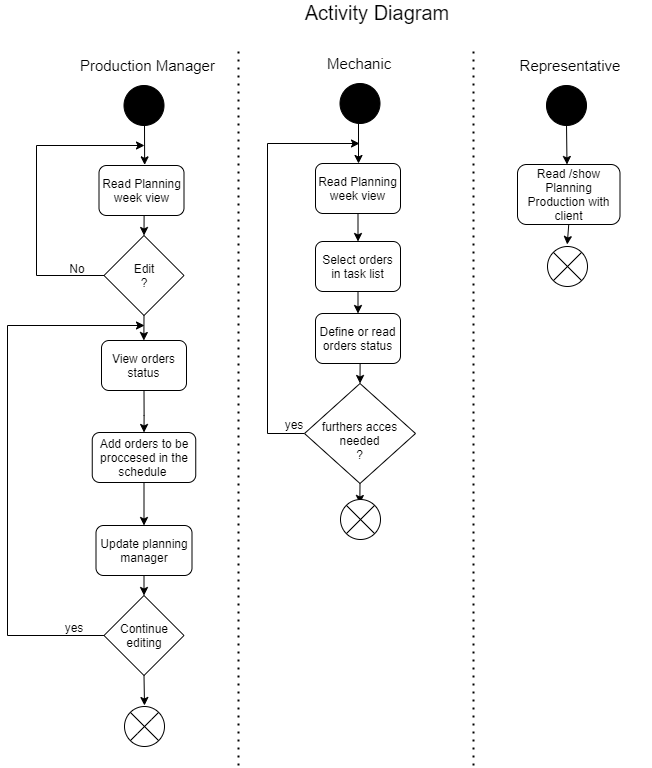

The diagram above was exported from draw.io. Its source (the exported page's mxGraphModel, read from the mxfile embedded in the PNG):
<mxGraphModel dx="1564" dy="942" grid="1" gridSize="10" guides="1" tooltips="1" connect="1" arrows="1" fold="1" page="1" pageScale="1" pageWidth="827" pageHeight="1169" math="0" shadow="0">
  <root>
    <mxCell id="0" />
    <mxCell id="1" parent="0" />
    <mxCell id="x_Mue_ZvduYRE5_p2t1y-106" value="&lt;font style=&quot;font-size: 20px&quot;&gt;Activity Diagram&lt;/font&gt;" style="text;html=1;strokeColor=none;fillColor=none;align=center;verticalAlign=middle;whiteSpace=wrap;rounded=0;" parent="1" vertex="1">
      <mxGeometry x="350" y="37" width="180" height="20" as="geometry" />
    </mxCell>
    <mxCell id="x_Mue_ZvduYRE5_p2t1y-2" value="&lt;font style=&quot;font-size: 15px&quot;&gt;Production Manager&amp;nbsp;&lt;/font&gt;" style="text;html=1;strokeColor=none;fillColor=none;align=center;verticalAlign=middle;whiteSpace=wrap;rounded=0;" parent="1" vertex="1">
      <mxGeometry x="141" y="90" width="142.5" height="20" as="geometry" />
    </mxCell>
    <mxCell id="x_Mue_ZvduYRE5_p2t1y-6" value="Read Planning week view" style="rounded=1;whiteSpace=wrap;html=1;" parent="1" vertex="1">
      <mxGeometry x="161.5" y="200" width="85" height="50" as="geometry" />
    </mxCell>
    <mxCell id="Ei3cTrMert6oORU5B0cU-18" style="edgeStyle=orthogonalEdgeStyle;rounded=0;orthogonalLoop=1;jettySize=auto;html=1;exitX=0.5;exitY=1;exitDx=0;exitDy=0;entryX=0.5;entryY=0;entryDx=0;entryDy=0;" edge="1" parent="1" source="x_Mue_ZvduYRE5_p2t1y-46" target="Ei3cTrMert6oORU5B0cU-5">
      <mxGeometry relative="1" as="geometry" />
    </mxCell>
    <mxCell id="x_Mue_ZvduYRE5_p2t1y-46" value="Update planning manager" style="rounded=1;whiteSpace=wrap;html=1;" parent="1" vertex="1">
      <mxGeometry x="158.5" y="560" width="96" height="50" as="geometry" />
    </mxCell>
    <mxCell id="Ei3cTrMert6oORU5B0cU-2" style="edgeStyle=orthogonalEdgeStyle;rounded=0;orthogonalLoop=1;jettySize=auto;html=1;exitX=0.5;exitY=1;exitDx=0;exitDy=0;entryX=0.5;entryY=0;entryDx=0;entryDy=0;" edge="1" parent="1" source="x_Mue_ZvduYRE5_p2t1y-49" target="x_Mue_ZvduYRE5_p2t1y-52">
      <mxGeometry relative="1" as="geometry">
        <Array as="points">
          <mxPoint x="207" y="450" />
          <mxPoint x="207" y="450" />
        </Array>
      </mxGeometry>
    </mxCell>
    <mxCell id="x_Mue_ZvduYRE5_p2t1y-49" value="View orders status" style="rounded=1;whiteSpace=wrap;html=1;" parent="1" vertex="1">
      <mxGeometry x="164" y="375" width="85" height="50" as="geometry" />
    </mxCell>
    <mxCell id="Ei3cTrMert6oORU5B0cU-3" style="edgeStyle=orthogonalEdgeStyle;rounded=0;orthogonalLoop=1;jettySize=auto;html=1;exitX=0.5;exitY=1;exitDx=0;exitDy=0;entryX=0.5;entryY=0;entryDx=0;entryDy=0;" edge="1" parent="1" source="x_Mue_ZvduYRE5_p2t1y-52" target="x_Mue_ZvduYRE5_p2t1y-46">
      <mxGeometry relative="1" as="geometry">
        <mxPoint x="280" y="560" as="targetPoint" />
      </mxGeometry>
    </mxCell>
    <mxCell id="x_Mue_ZvduYRE5_p2t1y-52" value="Add orders to be proccesed in the schedule&amp;nbsp;" style="rounded=1;whiteSpace=wrap;html=1;" parent="1" vertex="1">
      <mxGeometry x="154.75" y="467" width="103.5" height="50" as="geometry" />
    </mxCell>
    <mxCell id="x_Mue_ZvduYRE5_p2t1y-56" value="" style="group" parent="1" vertex="1" connectable="0">
      <mxGeometry x="166.5" y="270" width="80" height="105" as="geometry" />
    </mxCell>
    <mxCell id="x_Mue_ZvduYRE5_p2t1y-54" style="edgeStyle=orthogonalEdgeStyle;rounded=0;orthogonalLoop=1;jettySize=auto;html=1;exitX=0.5;exitY=1;exitDx=0;exitDy=0;" parent="x_Mue_ZvduYRE5_p2t1y-56" source="x_Mue_ZvduYRE5_p2t1y-8" edge="1">
      <mxGeometry relative="1" as="geometry">
        <mxPoint x="39.85714285714289" y="105" as="targetPoint" />
      </mxGeometry>
    </mxCell>
    <mxCell id="x_Mue_ZvduYRE5_p2t1y-8" value="Edit&lt;br&gt;?&lt;br&gt;" style="rhombus;whiteSpace=wrap;html=1;" parent="x_Mue_ZvduYRE5_p2t1y-56" vertex="1">
      <mxGeometry width="80" height="80" as="geometry" />
    </mxCell>
    <mxCell id="x_Mue_ZvduYRE5_p2t1y-57" style="edgeStyle=orthogonalEdgeStyle;rounded=0;orthogonalLoop=1;jettySize=auto;html=1;exitX=0.5;exitY=1;exitDx=0;exitDy=0;entryX=0.5;entryY=0;entryDx=0;entryDy=0;" parent="1" source="x_Mue_ZvduYRE5_p2t1y-6" target="x_Mue_ZvduYRE5_p2t1y-8" edge="1">
      <mxGeometry x="99" y="90" as="geometry" />
    </mxCell>
    <mxCell id="x_Mue_ZvduYRE5_p2t1y-66" value="" style="endArrow=none;dashed=1;html=1;dashPattern=1 3;strokeWidth=2;" parent="1" edge="1">
      <mxGeometry x="101" y="50" width="50" height="50" as="geometry">
        <mxPoint x="301" y="800" as="sourcePoint" />
        <mxPoint x="301" y="80" as="targetPoint" />
      </mxGeometry>
    </mxCell>
    <mxCell id="x_Mue_ZvduYRE5_p2t1y-72" value="" style="endArrow=classic;html=1;entryX=0.537;entryY=-0.013;entryDx=0;entryDy=0;entryPerimeter=0;" parent="1" target="x_Mue_ZvduYRE5_p2t1y-6" edge="1">
      <mxGeometry x="99" y="90" width="50" height="50" as="geometry">
        <mxPoint x="207" y="160" as="sourcePoint" />
        <mxPoint x="249" y="300" as="targetPoint" />
        <Array as="points" />
      </mxGeometry>
    </mxCell>
    <mxCell id="x_Mue_ZvduYRE5_p2t1y-73" style="edgeStyle=orthogonalEdgeStyle;rounded=0;orthogonalLoop=1;jettySize=auto;html=1;exitX=0;exitY=0.5;exitDx=0;exitDy=0;" parent="1" source="x_Mue_ZvduYRE5_p2t1y-8" edge="1">
      <mxGeometry x="99" y="90" as="geometry">
        <mxPoint x="207" y="180" as="targetPoint" />
        <Array as="points">
          <mxPoint x="99" y="310" />
          <mxPoint x="99" y="180" />
        </Array>
      </mxGeometry>
    </mxCell>
    <mxCell id="x_Mue_ZvduYRE5_p2t1y-75" value="No" style="text;html=1;strokeColor=none;fillColor=none;align=center;verticalAlign=middle;whiteSpace=wrap;rounded=0;" parent="1" vertex="1">
      <mxGeometry x="120" y="293" width="40" height="20" as="geometry" />
    </mxCell>
    <mxCell id="Ei3cTrMert6oORU5B0cU-15" style="edgeStyle=orthogonalEdgeStyle;rounded=0;orthogonalLoop=1;jettySize=auto;html=1;exitX=0.5;exitY=1;exitDx=0;exitDy=0;" edge="1" parent="1" source="Ei3cTrMert6oORU5B0cU-5">
      <mxGeometry relative="1" as="geometry">
        <mxPoint x="207" y="740" as="targetPoint" />
      </mxGeometry>
    </mxCell>
    <mxCell id="Ei3cTrMert6oORU5B0cU-16" style="edgeStyle=orthogonalEdgeStyle;rounded=0;orthogonalLoop=1;jettySize=auto;html=1;exitX=0;exitY=0.5;exitDx=0;exitDy=0;" edge="1" parent="1" source="Ei3cTrMert6oORU5B0cU-5">
      <mxGeometry relative="1" as="geometry">
        <mxPoint x="207" y="360" as="targetPoint" />
        <Array as="points">
          <mxPoint x="70" y="670" />
          <mxPoint x="70" y="360" />
        </Array>
      </mxGeometry>
    </mxCell>
    <mxCell id="Ei3cTrMert6oORU5B0cU-5" value="Continue editing" style="rhombus;whiteSpace=wrap;html=1;" vertex="1" parent="1">
      <mxGeometry x="166.5" y="630" width="80" height="80" as="geometry" />
    </mxCell>
    <mxCell id="Ei3cTrMert6oORU5B0cU-6" value="" style="group" vertex="1" connectable="0" parent="1">
      <mxGeometry x="353" y="720" width="40" height="67" as="geometry" />
    </mxCell>
    <mxCell id="Ei3cTrMert6oORU5B0cU-7" style="edgeStyle=orthogonalEdgeStyle;rounded=0;orthogonalLoop=1;jettySize=auto;html=1;exitX=0.5;exitY=1;exitDx=0;exitDy=0;" edge="1" parent="Ei3cTrMert6oORU5B0cU-6">
      <mxGeometry relative="1" as="geometry">
        <mxPoint x="16.71428571428578" y="25" as="targetPoint" />
      </mxGeometry>
    </mxCell>
    <mxCell id="Ei3cTrMert6oORU5B0cU-8" value="" style="group" vertex="1" connectable="0" parent="Ei3cTrMert6oORU5B0cU-6">
      <mxGeometry width="40" height="67" as="geometry" />
    </mxCell>
    <mxCell id="Ei3cTrMert6oORU5B0cU-9" value="" style="group" vertex="1" connectable="0" parent="Ei3cTrMert6oORU5B0cU-8">
      <mxGeometry x="-166" y="21" width="40" height="40" as="geometry" />
    </mxCell>
    <mxCell id="Ei3cTrMert6oORU5B0cU-10" value="" style="group" vertex="1" connectable="0" parent="Ei3cTrMert6oORU5B0cU-9">
      <mxGeometry width="40" height="40" as="geometry" />
    </mxCell>
    <mxCell id="Ei3cTrMert6oORU5B0cU-11" value="" style="group" vertex="1" connectable="0" parent="Ei3cTrMert6oORU5B0cU-10">
      <mxGeometry width="40" height="40" as="geometry" />
    </mxCell>
    <mxCell id="Ei3cTrMert6oORU5B0cU-12" value="" style="ellipse;whiteSpace=wrap;html=1;aspect=fixed;fillColor=#FFFFFF;" vertex="1" parent="Ei3cTrMert6oORU5B0cU-11">
      <mxGeometry width="40" height="40" as="geometry" />
    </mxCell>
    <mxCell id="Ei3cTrMert6oORU5B0cU-13" value="" style="endArrow=none;html=1;exitX=1;exitY=1;exitDx=0;exitDy=0;entryX=0;entryY=0;entryDx=0;entryDy=0;" edge="1" parent="Ei3cTrMert6oORU5B0cU-11" source="Ei3cTrMert6oORU5B0cU-12" target="Ei3cTrMert6oORU5B0cU-12">
      <mxGeometry width="50" height="50" relative="1" as="geometry">
        <mxPoint x="30" y="30" as="sourcePoint" />
        <mxPoint x="10" y="10" as="targetPoint" />
      </mxGeometry>
    </mxCell>
    <mxCell id="Ei3cTrMert6oORU5B0cU-14" value="" style="endArrow=none;html=1;exitX=0;exitY=1;exitDx=0;exitDy=0;entryX=1;entryY=0;entryDx=0;entryDy=0;" edge="1" parent="Ei3cTrMert6oORU5B0cU-11" source="Ei3cTrMert6oORU5B0cU-12" target="Ei3cTrMert6oORU5B0cU-12">
      <mxGeometry width="50" height="50" relative="1" as="geometry">
        <mxPoint x="10" y="30" as="sourcePoint" />
        <mxPoint x="30" y="10" as="targetPoint" />
        <Array as="points">
          <mxPoint x="20" y="20" />
        </Array>
      </mxGeometry>
    </mxCell>
    <mxCell id="Ei3cTrMert6oORU5B0cU-29" value="" style="ellipse;whiteSpace=wrap;html=1;aspect=fixed;fillColor=#000000;" vertex="1" parent="1">
      <mxGeometry x="186.5" y="120" width="40" height="40" as="geometry" />
    </mxCell>
    <mxCell id="Ei3cTrMert6oORU5B0cU-32" value="" style="group" vertex="1" connectable="0" parent="1">
      <mxGeometry x="374" y="90" width="340" height="580" as="geometry" />
    </mxCell>
    <mxCell id="x_Mue_ZvduYRE5_p2t1y-4" value="&lt;font style=&quot;font-size: 15px&quot;&gt;Representative&lt;/font&gt;" style="text;html=1;strokeColor=none;fillColor=none;align=center;verticalAlign=middle;whiteSpace=wrap;rounded=0;" parent="Ei3cTrMert6oORU5B0cU-32" vertex="1">
      <mxGeometry x="199" width="120" height="20" as="geometry" />
    </mxCell>
    <mxCell id="x_Mue_ZvduYRE5_p2t1y-70" value="" style="endArrow=none;dashed=1;html=1;dashPattern=1 3;strokeWidth=2;" parent="Ei3cTrMert6oORU5B0cU-32" edge="1">
      <mxGeometry x="-378" width="50" height="50" as="geometry">
        <mxPoint x="162" y="710" as="sourcePoint" />
        <mxPoint x="162" y="-10" as="targetPoint" />
      </mxGeometry>
    </mxCell>
    <mxCell id="Ei3cTrMert6oORU5B0cU-40" value="" style="group" vertex="1" connectable="0" parent="Ei3cTrMert6oORU5B0cU-32">
      <mxGeometry x="206" y="30" width="102.5" height="201" as="geometry" />
    </mxCell>
    <mxCell id="x_Mue_ZvduYRE5_p2t1y-60" value="Read /show Planning Production with client" style="rounded=1;whiteSpace=wrap;html=1;" parent="Ei3cTrMert6oORU5B0cU-40" vertex="1">
      <mxGeometry y="79" width="102.5" height="60" as="geometry" />
    </mxCell>
    <mxCell id="x_Mue_ZvduYRE5_p2t1y-65" value="" style="group" parent="Ei3cTrMert6oORU5B0cU-40" vertex="1" connectable="0">
      <mxGeometry x="33" y="134" width="40" height="67" as="geometry" />
    </mxCell>
    <mxCell id="x_Mue_ZvduYRE5_p2t1y-64" style="edgeStyle=orthogonalEdgeStyle;rounded=0;orthogonalLoop=1;jettySize=auto;html=1;exitX=0.5;exitY=1;exitDx=0;exitDy=0;" parent="x_Mue_ZvduYRE5_p2t1y-65" source="x_Mue_ZvduYRE5_p2t1y-60" edge="1">
      <mxGeometry relative="1" as="geometry">
        <mxPoint x="16.71428571428578" y="25" as="targetPoint" />
      </mxGeometry>
    </mxCell>
    <mxCell id="x_Mue_ZvduYRE5_p2t1y-61" value="" style="group" parent="x_Mue_ZvduYRE5_p2t1y-65" vertex="1" connectable="0">
      <mxGeometry width="40" height="67" as="geometry" />
    </mxCell>
    <mxCell id="x_Mue_ZvduYRE5_p2t1y-44" value="" style="group" parent="x_Mue_ZvduYRE5_p2t1y-61" vertex="1" connectable="0">
      <mxGeometry x="-3" y="27" width="40" height="40" as="geometry" />
    </mxCell>
    <mxCell id="x_Mue_ZvduYRE5_p2t1y-62" value="" style="group" parent="x_Mue_ZvduYRE5_p2t1y-44" vertex="1" connectable="0">
      <mxGeometry width="40" height="40" as="geometry" />
    </mxCell>
    <mxCell id="x_Mue_ZvduYRE5_p2t1y-63" value="" style="group" parent="x_Mue_ZvduYRE5_p2t1y-62" vertex="1" connectable="0">
      <mxGeometry width="40" height="40" as="geometry" />
    </mxCell>
    <mxCell id="x_Mue_ZvduYRE5_p2t1y-41" value="" style="ellipse;whiteSpace=wrap;html=1;aspect=fixed;fillColor=#FFFFFF;" parent="x_Mue_ZvduYRE5_p2t1y-63" vertex="1">
      <mxGeometry width="40" height="40" as="geometry" />
    </mxCell>
    <mxCell id="x_Mue_ZvduYRE5_p2t1y-43" value="" style="endArrow=none;html=1;exitX=1;exitY=1;exitDx=0;exitDy=0;entryX=0;entryY=0;entryDx=0;entryDy=0;" parent="x_Mue_ZvduYRE5_p2t1y-63" source="x_Mue_ZvduYRE5_p2t1y-41" target="x_Mue_ZvduYRE5_p2t1y-41" edge="1">
      <mxGeometry width="50" height="50" relative="1" as="geometry">
        <mxPoint x="30" y="30" as="sourcePoint" />
        <mxPoint x="10" y="10" as="targetPoint" />
      </mxGeometry>
    </mxCell>
    <mxCell id="x_Mue_ZvduYRE5_p2t1y-42" value="" style="endArrow=none;html=1;exitX=0;exitY=1;exitDx=0;exitDy=0;entryX=1;entryY=0;entryDx=0;entryDy=0;" parent="x_Mue_ZvduYRE5_p2t1y-63" source="x_Mue_ZvduYRE5_p2t1y-41" target="x_Mue_ZvduYRE5_p2t1y-41" edge="1">
      <mxGeometry width="50" height="50" relative="1" as="geometry">
        <mxPoint x="10" y="30" as="sourcePoint" />
        <mxPoint x="30" y="10" as="targetPoint" />
      </mxGeometry>
    </mxCell>
    <mxCell id="x_Mue_ZvduYRE5_p2t1y-71" value="" style="endArrow=classic;html=1;exitX=0.5;exitY=1;exitDx=0;exitDy=0;" parent="Ei3cTrMert6oORU5B0cU-40" edge="1">
      <mxGeometry x="-589.5" y="-21" width="50" height="50" as="geometry">
        <mxPoint x="49.00000000000023" y="38" as="sourcePoint" />
        <mxPoint x="49.5" y="79" as="targetPoint" />
      </mxGeometry>
    </mxCell>
    <mxCell id="Ei3cTrMert6oORU5B0cU-30" value="" style="ellipse;whiteSpace=wrap;html=1;aspect=fixed;fillColor=#000000;" vertex="1" parent="Ei3cTrMert6oORU5B0cU-40">
      <mxGeometry x="29" width="40" height="40" as="geometry" />
    </mxCell>
    <mxCell id="Ei3cTrMert6oORU5B0cU-48" value="" style="group" vertex="1" connectable="0" parent="Ei3cTrMert6oORU5B0cU-32">
      <mxGeometry x="-11" width="157" height="483" as="geometry" />
    </mxCell>
    <mxCell id="x_Mue_ZvduYRE5_p2t1y-1" value="&lt;font style=&quot;font-size: 15px&quot;&gt;&amp;nbsp; Mechanic&lt;/font&gt;" style="text;html=1;strokeColor=none;fillColor=none;align=center;verticalAlign=middle;whiteSpace=wrap;rounded=0;" parent="Ei3cTrMert6oORU5B0cU-48" vertex="1">
      <mxGeometry x="-5" y="-2" width="120" height="20" as="geometry" />
    </mxCell>
    <mxCell id="x_Mue_ZvduYRE5_p2t1y-82" value="Read Planning week view" style="rounded=1;whiteSpace=wrap;html=1;" parent="Ei3cTrMert6oORU5B0cU-48" vertex="1">
      <mxGeometry x="15" y="108" width="85" height="50" as="geometry" />
    </mxCell>
    <mxCell id="x_Mue_ZvduYRE5_p2t1y-86" value="" style="endArrow=classic;html=1;" parent="Ei3cTrMert6oORU5B0cU-48" edge="1">
      <mxGeometry x="-382" y="-2" width="50" height="50" as="geometry">
        <mxPoint x="58" y="68" as="sourcePoint" />
        <mxPoint x="58" y="108" as="targetPoint" />
        <Array as="points" />
      </mxGeometry>
    </mxCell>
    <mxCell id="x_Mue_ZvduYRE5_p2t1y-89" value="Select orders in task list" style="rounded=1;whiteSpace=wrap;html=1;" parent="Ei3cTrMert6oORU5B0cU-48" vertex="1">
      <mxGeometry x="15" y="186" width="85" height="50" as="geometry" />
    </mxCell>
    <mxCell id="x_Mue_ZvduYRE5_p2t1y-96" style="edgeStyle=orthogonalEdgeStyle;rounded=0;orthogonalLoop=1;jettySize=auto;html=1;exitX=0.5;exitY=1;exitDx=0;exitDy=0;entryX=0.5;entryY=0;entryDx=0;entryDy=0;" parent="Ei3cTrMert6oORU5B0cU-48" source="x_Mue_ZvduYRE5_p2t1y-82" target="x_Mue_ZvduYRE5_p2t1y-89" edge="1">
      <mxGeometry x="-382" y="-2" as="geometry" />
    </mxCell>
    <mxCell id="x_Mue_ZvduYRE5_p2t1y-92" value="Define or read orders status" style="rounded=1;whiteSpace=wrap;html=1;" parent="Ei3cTrMert6oORU5B0cU-48" vertex="1">
      <mxGeometry x="15" y="258" width="85" height="50" as="geometry" />
    </mxCell>
    <mxCell id="x_Mue_ZvduYRE5_p2t1y-97" style="edgeStyle=orthogonalEdgeStyle;rounded=0;orthogonalLoop=1;jettySize=auto;html=1;exitX=0.5;exitY=1;exitDx=0;exitDy=0;entryX=0.5;entryY=0;entryDx=0;entryDy=0;" parent="Ei3cTrMert6oORU5B0cU-48" source="x_Mue_ZvduYRE5_p2t1y-89" target="x_Mue_ZvduYRE5_p2t1y-92" edge="1">
      <mxGeometry x="-382" y="-2" as="geometry" />
    </mxCell>
    <mxCell id="Ei3cTrMert6oORU5B0cU-17" style="edgeStyle=orthogonalEdgeStyle;rounded=0;orthogonalLoop=1;jettySize=auto;html=1;exitX=0;exitY=0.5;exitDx=0;exitDy=0;" edge="1" parent="Ei3cTrMert6oORU5B0cU-48" source="x_Mue_ZvduYRE5_p2t1y-93">
      <mxGeometry relative="1" as="geometry">
        <mxPoint x="59" y="88" as="targetPoint" />
        <Array as="points">
          <mxPoint x="-33" y="378" />
          <mxPoint x="-33" y="88" />
        </Array>
      </mxGeometry>
    </mxCell>
    <mxCell id="Ei3cTrMert6oORU5B0cU-28" style="edgeStyle=orthogonalEdgeStyle;rounded=0;orthogonalLoop=1;jettySize=auto;html=1;exitX=0.5;exitY=1;exitDx=0;exitDy=0;" edge="1" parent="Ei3cTrMert6oORU5B0cU-48" source="x_Mue_ZvduYRE5_p2t1y-93">
      <mxGeometry relative="1" as="geometry">
        <mxPoint x="59.333333333333485" y="448" as="targetPoint" />
      </mxGeometry>
    </mxCell>
    <mxCell id="x_Mue_ZvduYRE5_p2t1y-93" value="&lt;br&gt;furthers acces needed&lt;br&gt;?" style="rhombus;whiteSpace=wrap;html=1;fillColor=#FFFFFF;" parent="Ei3cTrMert6oORU5B0cU-48" vertex="1">
      <mxGeometry x="4" y="328" width="111" height="100" as="geometry" />
    </mxCell>
    <mxCell id="x_Mue_ZvduYRE5_p2t1y-98" style="edgeStyle=orthogonalEdgeStyle;rounded=0;orthogonalLoop=1;jettySize=auto;html=1;exitX=0.5;exitY=1;exitDx=0;exitDy=0;entryX=0.5;entryY=0;entryDx=0;entryDy=0;" parent="Ei3cTrMert6oORU5B0cU-48" source="x_Mue_ZvduYRE5_p2t1y-92" target="x_Mue_ZvduYRE5_p2t1y-93" edge="1">
      <mxGeometry x="-382" y="-2" as="geometry" />
    </mxCell>
    <mxCell id="x_Mue_ZvduYRE5_p2t1y-102" value="yes" style="text;html=1;strokeColor=none;fillColor=none;align=center;verticalAlign=middle;whiteSpace=wrap;rounded=0;" parent="Ei3cTrMert6oORU5B0cU-48" vertex="1">
      <mxGeometry x="-26" y="359" width="40" height="20" as="geometry" />
    </mxCell>
    <mxCell id="Ei3cTrMert6oORU5B0cU-19" value="" style="group" vertex="1" connectable="0" parent="Ei3cTrMert6oORU5B0cU-48">
      <mxGeometry x="43" y="414" width="40" height="67" as="geometry" />
    </mxCell>
    <mxCell id="Ei3cTrMert6oORU5B0cU-20" style="edgeStyle=orthogonalEdgeStyle;rounded=0;orthogonalLoop=1;jettySize=auto;html=1;exitX=0.5;exitY=1;exitDx=0;exitDy=0;" edge="1" parent="Ei3cTrMert6oORU5B0cU-19">
      <mxGeometry relative="1" as="geometry">
        <mxPoint x="16.71428571428578" y="25" as="targetPoint" />
      </mxGeometry>
    </mxCell>
    <mxCell id="Ei3cTrMert6oORU5B0cU-21" value="" style="group" vertex="1" connectable="0" parent="Ei3cTrMert6oORU5B0cU-19">
      <mxGeometry width="40" height="67" as="geometry" />
    </mxCell>
    <mxCell id="Ei3cTrMert6oORU5B0cU-22" value="" style="group" vertex="1" connectable="0" parent="Ei3cTrMert6oORU5B0cU-21">
      <mxGeometry x="-3" y="30" width="40" height="40" as="geometry" />
    </mxCell>
    <mxCell id="Ei3cTrMert6oORU5B0cU-23" value="" style="group" vertex="1" connectable="0" parent="Ei3cTrMert6oORU5B0cU-22">
      <mxGeometry width="40" height="40" as="geometry" />
    </mxCell>
    <mxCell id="Ei3cTrMert6oORU5B0cU-24" value="" style="group" vertex="1" connectable="0" parent="Ei3cTrMert6oORU5B0cU-23">
      <mxGeometry width="40" height="40" as="geometry" />
    </mxCell>
    <mxCell id="Ei3cTrMert6oORU5B0cU-25" value="" style="ellipse;whiteSpace=wrap;html=1;aspect=fixed;fillColor=#FFFFFF;" vertex="1" parent="Ei3cTrMert6oORU5B0cU-24">
      <mxGeometry width="40" height="40" as="geometry" />
    </mxCell>
    <mxCell id="Ei3cTrMert6oORU5B0cU-26" value="" style="endArrow=none;html=1;exitX=1;exitY=1;exitDx=0;exitDy=0;entryX=0;entryY=0;entryDx=0;entryDy=0;" edge="1" parent="Ei3cTrMert6oORU5B0cU-24" source="Ei3cTrMert6oORU5B0cU-25" target="Ei3cTrMert6oORU5B0cU-25">
      <mxGeometry width="50" height="50" relative="1" as="geometry">
        <mxPoint x="30" y="30" as="sourcePoint" />
        <mxPoint x="10" y="10" as="targetPoint" />
      </mxGeometry>
    </mxCell>
    <mxCell id="Ei3cTrMert6oORU5B0cU-27" value="" style="endArrow=none;html=1;exitX=0;exitY=1;exitDx=0;exitDy=0;entryX=1;entryY=0;entryDx=0;entryDy=0;" edge="1" parent="Ei3cTrMert6oORU5B0cU-24" source="Ei3cTrMert6oORU5B0cU-25" target="Ei3cTrMert6oORU5B0cU-25">
      <mxGeometry width="50" height="50" relative="1" as="geometry">
        <mxPoint x="10" y="30" as="sourcePoint" />
        <mxPoint x="30" y="10" as="targetPoint" />
      </mxGeometry>
    </mxCell>
    <mxCell id="Ei3cTrMert6oORU5B0cU-31" value="" style="ellipse;whiteSpace=wrap;html=1;aspect=fixed;fillColor=#000000;" vertex="1" parent="Ei3cTrMert6oORU5B0cU-48">
      <mxGeometry x="39.5" y="28" width="40" height="40" as="geometry" />
    </mxCell>
    <mxCell id="Ei3cTrMert6oORU5B0cU-34" value="yes" style="text;html=1;strokeColor=none;fillColor=none;align=center;verticalAlign=middle;whiteSpace=wrap;rounded=0;" vertex="1" parent="1">
      <mxGeometry x="116.75" y="652" width="40" height="20" as="geometry" />
    </mxCell>
  </root>
</mxGraphModel>